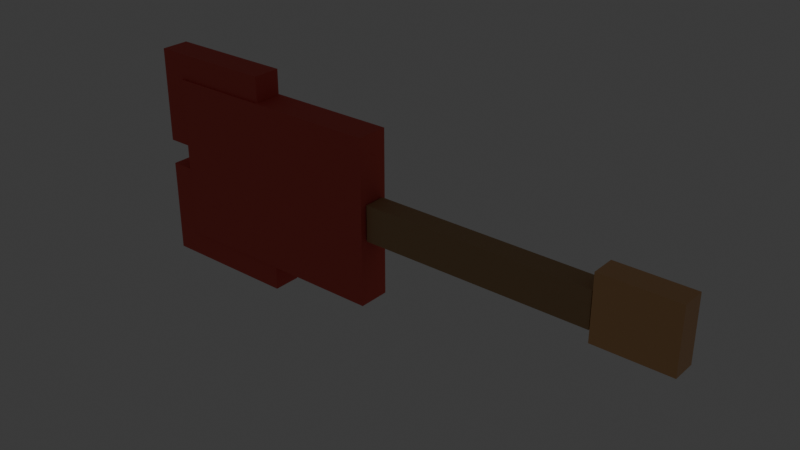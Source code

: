 # Source: electric_guitar.blend  (saved by Blender 5.3.31; exported with 4.5.12 LTS)
import bpy
from mathutils import Matrix  # noqa: F401  (used for matrix-valued properties, if any)

bpy.ops.wm.read_factory_settings(use_empty=True)
scene = bpy.context.scene
scene.name = 'Scene'

# ---- collections
col_collection = bpy.data.collections.new('Collection'); scene.collection.children.link(col_collection)

# ---- materials (node trees are filled in below, after node groups)
mat_dartred = bpy.data.materials.new('DartRed')
mat_dartred.use_backface_culling = True
mat_dartred.diffuse_color = (0.7, 0.1, 0.08, 1.0)
mat_copper = bpy.data.materials.new('Copper')
mat_copper.use_backface_culling = True
mat_copper.diffuse_color = (0.78, 0.45, 0.22, 1.0)
mat_irondark = bpy.data.materials.new('IronDark')
mat_irondark.use_backface_culling = True
mat_irondark.diffuse_color = (0.17, 0.17, 0.19, 1.0)
mat_iron = bpy.data.materials.new('Iron')
mat_iron.use_backface_culling = True
mat_iron.diffuse_color = (0.42, 0.43, 0.46, 1.0)
mat_wood = bpy.data.materials.new('Wood')
mat_wood.use_backface_culling = True
mat_wood.diffuse_color = (0.45, 0.28, 0.14, 1.0)
mat_bulb = bpy.data.materials.new('Bulb')
mat_bulb.use_backface_culling = True
mat_bulb.diffuse_color = (1.0, 0.8, 0.45, 1.0)

# ---- material node trees
mat_dartred.use_nodes = True; mat_dartred.node_tree.nodes.clear()
_N = mat_dartred.node_tree.nodes; _L = mat_dartred.node_tree.links
n0 = _N.new('ShaderNodeBsdfPrincipled'); n0.name = 'Principled BSDF'; n0.location = (-200, 100)
n0.inputs[0].default_value = (0.7, 0.1, 0.08, 1.0)
n0.inputs[2].default_value = 0.8
n0.inputs[10].default_value = 0.005
n1 = _N.new('ShaderNodeOutputMaterial'); n1.name = 'Material Output'; n1.location = (200, 100)
_L.new(n0.outputs[0], n1.inputs[0])
n1.is_active_output = True
mat_copper.use_nodes = True; mat_copper.node_tree.nodes.clear()
_N = mat_copper.node_tree.nodes; _L = mat_copper.node_tree.links
n0 = _N.new('ShaderNodeBsdfPrincipled'); n0.name = 'Principled BSDF'; n0.location = (-200, 100)
n0.inputs[0].default_value = (0.78, 0.45, 0.22, 1.0)
n0.inputs[1].default_value = 0.9
n0.inputs[2].default_value = 0.35
n0.inputs[10].default_value = 0.005
n1 = _N.new('ShaderNodeOutputMaterial'); n1.name = 'Material Output'; n1.location = (200, 100)
_L.new(n0.outputs[0], n1.inputs[0])
n1.is_active_output = True
mat_irondark.use_nodes = True; mat_irondark.node_tree.nodes.clear()
_N = mat_irondark.node_tree.nodes; _L = mat_irondark.node_tree.links
n0 = _N.new('ShaderNodeBsdfPrincipled'); n0.name = 'Principled BSDF'; n0.location = (-200, 100)
n0.inputs[0].default_value = (0.17, 0.17, 0.19, 1.0)
n0.inputs[1].default_value = 0.7
n0.inputs[2].default_value = 0.55
n0.inputs[10].default_value = 0.005
n1 = _N.new('ShaderNodeOutputMaterial'); n1.name = 'Material Output'; n1.location = (200, 100)
_L.new(n0.outputs[0], n1.inputs[0])
n1.is_active_output = True
mat_iron.use_nodes = True; mat_iron.node_tree.nodes.clear()
_N = mat_iron.node_tree.nodes; _L = mat_iron.node_tree.links
n0 = _N.new('ShaderNodeBsdfPrincipled'); n0.name = 'Principled BSDF'; n0.location = (-200, 100)
n0.inputs[0].default_value = (0.42, 0.43, 0.46, 1.0)
n0.inputs[1].default_value = 0.8
n0.inputs[2].default_value = 0.45
n0.inputs[10].default_value = 0.005
n1 = _N.new('ShaderNodeOutputMaterial'); n1.name = 'Material Output'; n1.location = (200, 100)
_L.new(n0.outputs[0], n1.inputs[0])
n1.is_active_output = True
mat_wood.use_nodes = True; mat_wood.node_tree.nodes.clear()
_N = mat_wood.node_tree.nodes; _L = mat_wood.node_tree.links
n0 = _N.new('ShaderNodeBsdfPrincipled'); n0.name = 'Principled BSDF'; n0.location = (-200, 100)
n0.inputs[0].default_value = (0.45, 0.28, 0.14, 1.0)
n0.inputs[2].default_value = 0.75
n0.inputs[10].default_value = 0.005
n1 = _N.new('ShaderNodeOutputMaterial'); n1.name = 'Material Output'; n1.location = (200, 100)
_L.new(n0.outputs[0], n1.inputs[0])
n1.is_active_output = True
mat_bulb.use_nodes = True; mat_bulb.node_tree.nodes.clear()
_N = mat_bulb.node_tree.nodes; _L = mat_bulb.node_tree.links
n0 = _N.new('ShaderNodeBsdfPrincipled'); n0.name = 'Principled BSDF'; n0.location = (-200, 100)
n0.inputs[0].default_value = (1.0, 0.8, 0.45, 1.0)
n0.inputs[2].default_value = 0.4
n0.inputs[10].default_value = 0.005
n0.inputs[27].default_value = (1.0, 0.8, 0.45, 1.0)
n0.inputs[28].default_value = 4.0
n1 = _N.new('ShaderNodeOutputMaterial'); n1.name = 'Material Output'; n1.location = (200, 100)
_L.new(n0.outputs[0], n1.inputs[0])
n1.is_active_output = True

# ---- world
world_world = bpy.data.worlds.new('World'); scene.world = world_world
world_world.use_nodes = True; world_world.node_tree.nodes.clear()
_N = world_world.node_tree.nodes; _L = world_world.node_tree.links
n0 = _N.new('ShaderNodeOutputWorld'); n0.name = 'World Output'; n0.location = (200, 100)
n1 = _N.new('ShaderNodeBackground'); n1.name = 'Background'; n1.location = (-200, 100)
n1.inputs[0].default_value = (0.05088, 0.05088, 0.05088, 1.0)
_L.new(n1.outputs[0], n0.inputs[0])
n0.is_active_output = True
world_world.color = (0.05088, 0.05088, 0.05088)
world_world.sun_shadow_jitter_overblur = 0.0

# ---- meshes
me_electricguitar = bpy.data.meshes.new('ElectricGuitar')
me_electricguitar.from_pydata([(-0.24, -0.025, -0.13), (-0.24, -0.025, 0.13), (-0.24, 0.025, -0.13), (-0.24, 0.025, 0.13), (0.12, -0.025, -0.13), (0.12, -0.025, 0.13), (0.12, 0.025, -0.13), (0.12, 0.025, 0.13), (-0.28, -0.022, 0.02), (-0.28, -0.022, 0.17), (-0.28, 0.022, 0.02), (-0.28, 0.022, 0.17), (-0.08, -0.022, 0.02), (-0.08, -0.022, 0.17), (-0.08, 0.022, 0.02), (-0.08, 0.022, 0.17), (-0.28, -0.022, -0.17), (-0.28, -0.022, -0.02), (-0.28, 0.022, -0.17), (-0.28, 0.022, -0.02), (-0.06, -0.022, -0.17), (-0.06, -0.022, -0.02), (-0.06, 0.022, -0.17), (-0.06, 0.022, -0.02), (-0.18, 0.026, -0.09), (-0.18, 0.026, 0.08), (-0.18, 0.032, -0.09), (-0.18, 0.032, 0.08), (0.08, 0.026, -0.09), (0.08, 0.026, 0.08), (0.08, 0.032, -0.09), (0.08, 0.032, 0.08), (-0.14, 0.033, -0.045), (-0.14, 0.033, 0.045), (-0.14, 0.04, -0.045), (-0.14, 0.04, 0.045), (-0.09, 0.033, -0.045), (-0.09, 0.033, 0.045), (-0.09, 0.04, -0.045), (-0.09, 0.04, 0.045), (-0.02, 0.033, -0.045), (-0.02, 0.033, 0.045), (-0.02, 0.04, -0.045), (-0.02, 0.04, 0.045), (0.03, 0.033, -0.045), (0.03, 0.033, 0.045), (0.03, 0.04, -0.045), (0.03, 0.04, 0.045), (0.122, -0.016, -0.028), (0.122, -0.016, 0.028), (0.122, 0.018, -0.028), (0.122, 0.018, 0.028), (0.48, -0.016, -0.028), (0.48, -0.016, 0.028), (0.48, 0.018, -0.028), (0.48, 0.018, 0.028), (0.482, -0.018, -0.045), (0.482, -0.018, 0.055), (0.482, 0.02, -0.045), (0.482, 0.02, 0.055), (0.6, -0.018, -0.045), (0.6, -0.018, 0.055), (0.6, 0.02, -0.045), (0.6, 0.02, 0.055), (0.55, 0.024, 0.022), (0.55, 0.03956, 0.01556), (0.55, 0.046, 0.0), (0.55, 0.03956, -0.01556), (0.55, 0.024, -0.022), (0.5635, 0.03178, 0.01556), (0.5691, 0.035, 0.0), (0.5635, 0.03178, -0.01556), (0.5635, 0.01622, 0.01556), (0.5691, 0.013, 0.0), (0.5635, 0.01622, -0.01556), (0.55, 0.008444, 0.01556), (0.55, 0.002, 0.0), (0.55, 0.008444, -0.01556), (0.5365, 0.01622, 0.01556), (0.5309, 0.013, 0.0), (0.5365, 0.01622, -0.01556), (0.5365, 0.03178, 0.01556), (0.5309, 0.035, 0.0), (0.5365, 0.03178, -0.01556)], [], [(0, 1, 3, 2), (2, 3, 7, 6), (6, 7, 5, 4), (4, 5, 1, 0), (2, 6, 4, 0), (7, 3, 1, 5), (8, 9, 11, 10), (10, 11, 15, 14), (14, 15, 13, 12), (12, 13, 9, 8), (10, 14, 12, 8), (15, 11, 9, 13), (16, 17, 19, 18), (18, 19, 23, 22), (22, 23, 21, 20), (20, 21, 17, 16), (18, 22, 20, 16), (23, 19, 17, 21), (24, 25, 27, 26), (26, 27, 31, 30), (30, 31, 29, 28), (28, 29, 25, 24), (26, 30, 28, 24), (31, 27, 25, 29), (32, 33, 35, 34), (34, 35, 39, 38), (38, 39, 37, 36), (36, 37, 33, 32), (34, 38, 36, 32), (39, 35, 33, 37), (40, 41, 43, 42), (42, 43, 47, 46), (46, 47, 45, 44), (44, 45, 41, 40), (42, 46, 44, 40), (47, 43, 41, 45), (48, 49, 51, 50), (50, 51, 55, 54), (54, 55, 53, 52), (52, 53, 49, 48), (50, 54, 52, 48), (55, 51, 49, 53), (56, 57, 59, 58), (58, 59, 63, 62), (62, 63, 61, 60), (60, 61, 57, 56), (58, 62, 60, 56), (63, 59, 57, 61), (65, 64, 69), (68, 67, 71), (66, 65, 69, 70), (67, 66, 70, 71), (68, 71, 74), (70, 69, 72, 73), (71, 70, 73, 74), (69, 64, 72), (68, 74, 77), (73, 72, 75, 76), (74, 73, 76, 77), (72, 64, 75), (75, 64, 78), (68, 77, 80), (76, 75, 78, 79), (77, 76, 79, 80), (80, 79, 82, 83), (78, 64, 81), (68, 80, 83), (79, 78, 81, 82), (83, 82, 66, 67), (81, 64, 65), (68, 83, 67), (82, 81, 65, 66)])
me_electricguitar.polygons.foreach_set('material_index', [0, 0, 0, 0, 0, 0, 0, 0, 0, 0, 0, 0, 0, 0, 0, 0, 0, 0, 1, 1, 1, 1, 1, 1, 2, 2, 2, 2, 2, 2, 3, 3, 3, 3, 3, 3, 4, 4, 4, 4, 4, 4, 1, 1, 1, 1, 1, 1, 5, 5, 5, 5, 5, 5, 5, 5, 5, 5, 5, 5, 5, 5, 5, 5, 5, 5, 5, 5, 5, 5, 5, 5])
me_electricguitar.materials.append(mat_dartred)
me_electricguitar.materials.append(mat_copper)
me_electricguitar.materials.append(mat_irondark)
me_electricguitar.materials.append(mat_iron)
me_electricguitar.materials.append(mat_wood)
me_electricguitar.materials.append(mat_bulb)
me_electricguitar.update()

# ---- objects
ob_electricguitar = bpy.data.objects.new('ElectricGuitar', me_electricguitar)

# ---- transforms, parenting, visibility, modifiers, constraints
ob_electricguitar.location = (0.0, 0.0, 0.0)

# ---- collection membership
scene.collection.objects.link(ob_electricguitar)

# ---- scene / render settings (as saved in the file)
scene.frame_start = 1; scene.frame_end = 250; scene.frame_set(1)
scene.render.engine = 'BLENDER_EEVEE_NEXT'
scene.render.bake_bias = 0.0
scene.render.bake_samples = 0
scene.render.compositor_device = 'GPU'
scene.eevee.use_volume_custom_range = False
scene.eevee.fast_gi_thickness_near = 0.1
scene.eevee.fast_gi_thickness_far = 0.0
scene.eevee.ray_tracing_options.screen_trace_thickness = 0.1
bpy.context.view_layer.update()

# ---- added for rendering (the .blend has no active camera): camera
cam_auto = bpy.data.cameras.new('AutoCamera')
cam_auto.lens = 50.0
cam_auto.sensor_width = 36.0
cam_auto.clip_end = 1000.0
ob_auto_camera = bpy.data.objects.new('AutoCamera', cam_auto)
scene.collection.objects.link(ob_auto_camera)
ob_auto_camera.location = (1.03532, -1.03989, 0.700259)
ob_auto_camera.rotation_euler = (1.09748, -7.21219e-08, 0.694738)
scene.camera = ob_auto_camera
bpy.context.view_layer.update()
